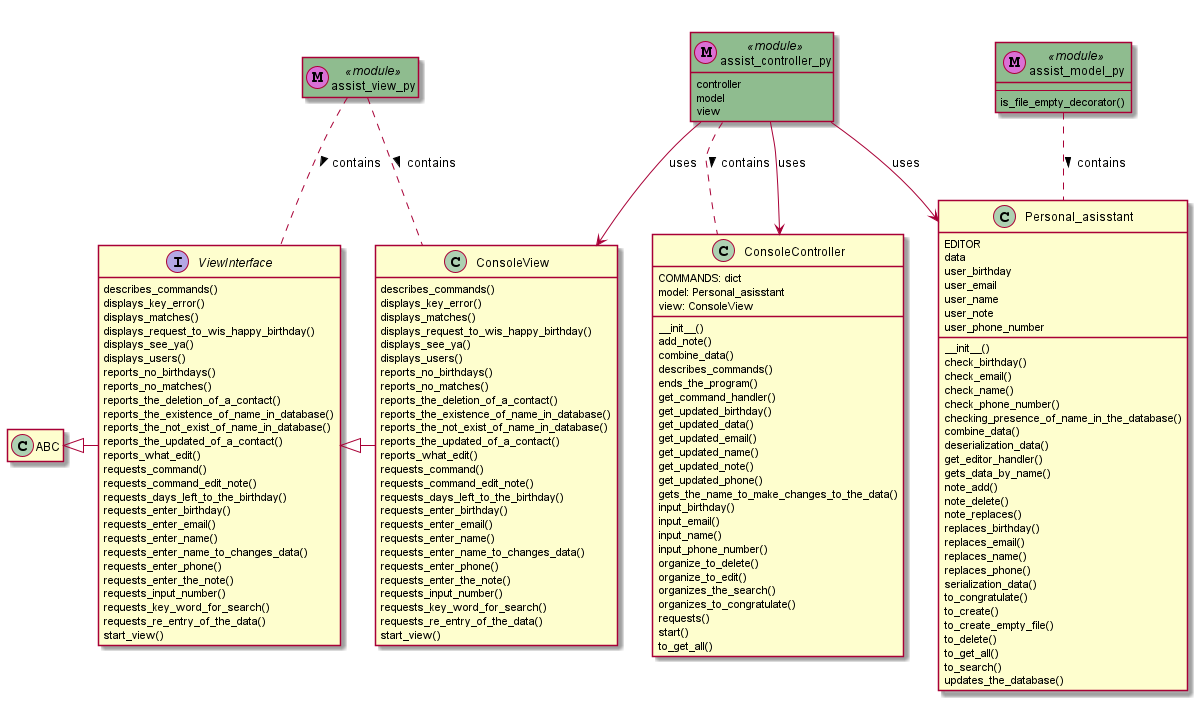

The diagram above was rendered by PlantUML. Its source (embedded in the PNG):
@startuml
class ConsoleController {
    COMMANDS: dict
    model: Personal_asisstant
    view: ConsoleView
    __init__()
    add_note()
    combine_data()
    describes_commands()
    ends_the_program()
    get_command_handler()
    get_updated_birthday()
    get_updated_data()
    get_updated_email()
    get_updated_name()
    get_updated_note()
    get_updated_phone()
    gets_the_name_to_make_changes_to_the_data()
    input_birthday()
    input_email()
    input_name()
    input_phone_number()
    organize_to_delete()
    organize_to_edit()
    organizes_the_search()
    organizes_to_congratulate()
    requests()
    start()
    to_get_all()
}

class assist_controller_py <<module>> << (M,orchid) >> #DarkSeaGreen {
    controller
    model
    view
}

assist_controller_py .. ConsoleController : contains >
assist_controller_py --> ConsoleView : uses
assist_controller_py --> Personal_asisstant : uses
assist_controller_py --> ConsoleController : uses

center header
<size:18><font color=red>FREE PLAN LIMIT EXCEEDED</font>
<size:16><font color=red>Some names may have been redacted</font>
<size:15>Please subscribe to the affordable Pro plan
<size:15>to remove this limitation.

The <b>number of classes per diagram</b> has been exceeded
 - The number of your classes per diagram is limited in the free plan to 3
 - The number of other classes being referred to per diagram in the free plan is unlimited
 - The number of files/modules per diagram is limited in the free plan to 4
 - The number of diagrams you can save is limited in the free plan to 2

endheader
class Personal_asisstant {
    EDITOR
    data
    user_birthday
    user_email
    user_name
    user_note
    user_phone_number
    __init__()
    check_birthday()
    check_email()
    check_name()
    check_phone_number()
    checking_presence_of_name_in_the_database()
    combine_data()
    deserialization_data()
    get_editor_handler()
    gets_data_by_name()
    note_add()
    note_delete()
    note_replaces()
    replaces_birthday()
    replaces_email()
    replaces_name()
    replaces_phone()
    serialization_data()
    to_congratulate()
    to_create()
    to_create_empty_file()
    to_delete()
    to_get_all()
    to_search()
    updates_the_database()
}

class assist_model_py <<module>> << (M,orchid) >> #DarkSeaGreen {
    ---
    is_file_empty_decorator()
}

assist_model_py .. Personal_asisstant : contains >

center header
<size:18><font color=red>FREE PLAN LIMIT EXCEEDED</font>
<size:16><font color=red>Some names may have been redacted</font>
<size:15>Please subscribe to the affordable Pro plan
<size:15>to remove this limitation.

The <b>number of classes per diagram</b> has been exceeded
 - The number of your classes per diagram is limited in the free plan to 3
 - The number of other classes being referred to per diagram in the free plan is unlimited
 - The number of files/modules per diagram is limited in the free plan to 4
 - The number of diagrams you can save is limited in the free plan to 2

endheader
interface ViewInterface {
    describes_commands()
    displays_key_error()
    displays_matches()
    displays_request_to_wis_happy_birthday()
    displays_see_ya()
    displays_users()
    reports_no_birthdays()
    reports_no_matches()
    reports_the_deletion_of_a_contact()
    reports_the_existence_of_name_in_database()
    reports_the_not_exist_of_name_in_database()
    reports_the_updated_of_a_contact()
    reports_what_edit()
    requests_command()
    requests_command_edit_note()
    requests_days_left_to_the_birthday()
    requests_enter_birthday()
    requests_enter_email()
    requests_enter_name()
    requests_enter_name_to_changes_data()
    requests_enter_phone()
    requests_enter_the_note()
    requests_input_number()
    requests_key_word_for_search()
    requests_re_entry_of_the_data()
    start_view()
}

ABC <|- ViewInterface

class ConsoleView {
    describes_commands()
    displays_key_error()
    displays_matches()
    displays_request_to_wis_happy_birthday()
    displays_see_ya()
    displays_users()
    reports_no_birthdays()
    reports_no_matches()
    reports_the_deletion_of_a_contact()
    reports_the_existence_of_name_in_database()
    reports_the_not_exist_of_name_in_database()
    reports_the_updated_of_a_contact()
    reports_what_edit()
    requests_command()
    requests_command_edit_note()
    requests_days_left_to_the_birthday()
    requests_enter_birthday()
    requests_enter_email()
    requests_enter_name()
    requests_enter_name_to_changes_data()
    requests_enter_phone()
    requests_enter_the_note()
    requests_input_number()
    requests_key_word_for_search()
    requests_re_entry_of_the_data()
    start_view()
}

ViewInterface <|- ConsoleView
class assist_view_py <<module>> << (M,orchid) >> #DarkSeaGreen {
}

assist_view_py .. ViewInterface : contains >
assist_view_py .. ConsoleView : contains >

center header


endheader

hide empty members

@enduml